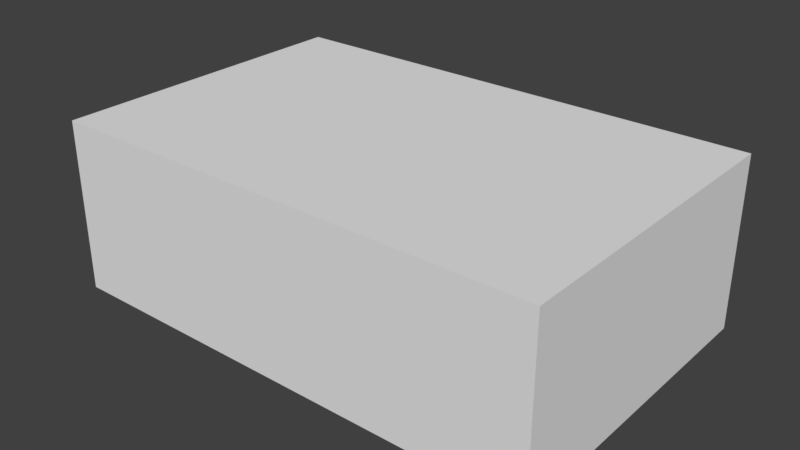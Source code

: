 # Source: scene.blend  (saved by Blender 2.80.35; exported with 4.5.12 LTS)
import bpy
from mathutils import Matrix  # noqa: F401  (used for matrix-valued properties, if any)

bpy.ops.wm.read_factory_settings(use_empty=True)
scene = bpy.context.scene
scene.name = 'Scene'

# ---- collections
col_collection_1 = bpy.data.collections.new('Collection 1'); scene.collection.children.link(col_collection_1)

# ---- materials (node trees are filled in below, after node groups)
mat_material_003 = bpy.data.materials.new('Material.003')
mat_material_003.roughness = 0.25
mat_material = bpy.data.materials.new('Material')
mat_material.alpha_threshold = 0.0
mat_material.roughness = 0.5
mat_material.line_color = (0.0, 0.0, 0.0, 1.0)

# ---- material node trees
mat_material_003.use_nodes = True; mat_material_003.node_tree.nodes.clear()
_N = mat_material_003.node_tree.nodes; _L = mat_material_003.node_tree.links
n0 = _N.new('ShaderNodeOutputMaterial'); n0.name = 'Material Output'; n0.location = (300, 300)
n1 = _N.new('ShaderNodeBsdfPrincipled'); n1.name = 'Principled BSDF'; n1.location = (10, 300)
n1.distribution = 'GGX'
n1.subsurface_method = 'BURLEY'
n1.inputs[0].default_value = (0.3258, 0.3258, 0.3258, 1.0)
n1.inputs[3].default_value = 1.45
_L.new(n1.outputs[0], n0.inputs[0])
n0.is_active_output = True

# ---- world
world_world = bpy.data.worlds.new('World'); scene.world = world_world
world_world.color = (0.05088, 0.05088, 0.05088)
world_world.use_sun_shadow = False
world_world.sun_shadow_jitter_overblur = 0.0
world_world.cycles.sampling_method = 'MANUAL'

# ---- meshes
me_cube_001 = bpy.data.meshes.new('Cube.001')
me_cube_001.from_pydata([(-1.0, -1.0, -1.0), (-1.0, -1.0, 1.0), (-1.0, 1.0, -1.0), (-1.0, 1.0, 1.0), (1.0, -1.0, -1.0), (1.0, -1.0, 1.0), (1.0, 1.0, -1.0), (1.0, 1.0, 1.0)], [], [(0, 1, 3, 2), (2, 3, 7, 6), (6, 7, 5, 4), (4, 5, 1, 0), (2, 6, 4, 0), (7, 3, 1, 5)])
me_cube_001.materials.append(mat_material_003)
me_cube_001.use_remesh_preserve_volume = False
me_cube_001.use_remesh_preserve_attributes = False
me_cube_001.use_mirror_vertex_groups = False
me_cube_001.update()
me_cube = bpy.data.meshes.new('Cube')
me_cube.from_pydata([(1.0, 1.0, -1.0), (1.0, -1.0, -1.0), (-1.0, -1.0, -1.0), (-1.0, 1.0, -1.0), (1.0, 1.0, 1.0), (1.0, -1.0, 1.0), (-1.0, -1.0, 1.0), (-1.0, 1.0, 1.0)], [], [(0, 1, 2, 3), (4, 7, 6, 5), (0, 4, 5, 1), (1, 5, 6, 2), (2, 6, 7, 3), (4, 0, 3, 7)])
me_cube.materials.append(mat_material)
me_cube.use_remesh_preserve_volume = False
me_cube.use_remesh_preserve_attributes = False
me_cube.use_mirror_vertex_groups = False
me_cube.update()

# ---- objects
ob_cube = bpy.data.objects.new('Cube', me_cube_001)
ob_boundingbox = bpy.data.objects.new('boundingbox', me_cube)

# ---- transforms, parenting, visibility, modifiers, constraints
ob_cube.location = (-7.504, -2.123e-08, -0.3916)
ob_cube.scale = (21.32, 12.99, 0.3639)
ob_cube.lineart.crease_threshold = 0.0
ob_boundingbox.location = (-7.425, -0.07899, 6.624)
ob_boundingbox.scale = (21.92, 14.02, 7.571)
ob_boundingbox.lock_rotations_4d = False
ob_boundingbox.empty_display_type = 'ARROWS'
ob_boundingbox.lineart.crease_threshold = 0.0

# ---- collection membership
col_collection_1.objects.link(ob_cube)
col_collection_1.objects.link(ob_boundingbox)

# ---- scene / render settings (as saved in the file)
scene.frame_start = 1; scene.frame_end = 250; scene.frame_set(212)
scene.render.engine = 'CYCLES'
scene.render.resolution_percentage = 50
scene.render.dither_intensity = 0.0
scene.cycles.use_denoising = False
scene.cycles.samples = 128
scene.cycles.sampling_pattern = 'TABULATED_SOBOL'
scene.cycles.light_sampling_threshold = 0.0
scene.cycles.use_adaptive_sampling = False
scene.cycles.use_light_tree = False
scene.cycles.blur_glossy = 0.0
scene.cycles.sample_clamp_indirect = 0.0
scene.view_settings.view_transform = 'Standard'
bpy.context.view_layer.update()

# ---- added for rendering (the .blend has no active camera and no usable light): camera, sun
cam_auto = bpy.data.cameras.new('AutoCamera')
cam_auto.lens = 50.0
cam_auto.sensor_width = 36.0
cam_auto.clip_end = 1000.0
ob_auto_camera = bpy.data.objects.new('AutoCamera', cam_auto)
scene.collection.objects.link(ob_auto_camera)
ob_auto_camera.location = (42.7211, -60.2542, 46.7407)
ob_auto_camera.rotation_euler = (1.09748, -7.21219e-08, 0.694738)
scene.camera = ob_auto_camera
light_auto_sun = bpy.data.lights.new('AutoSun', 'SUN')
light_auto_sun.energy = 3.0
light_auto_sun.angle = 0.0523599
ob_auto_sun = bpy.data.objects.new('AutoSun', light_auto_sun)
scene.collection.objects.link(ob_auto_sun)
ob_auto_sun.rotation_euler = (0.872665, 0.174533, 0.523599)
bpy.context.view_layer.update()
